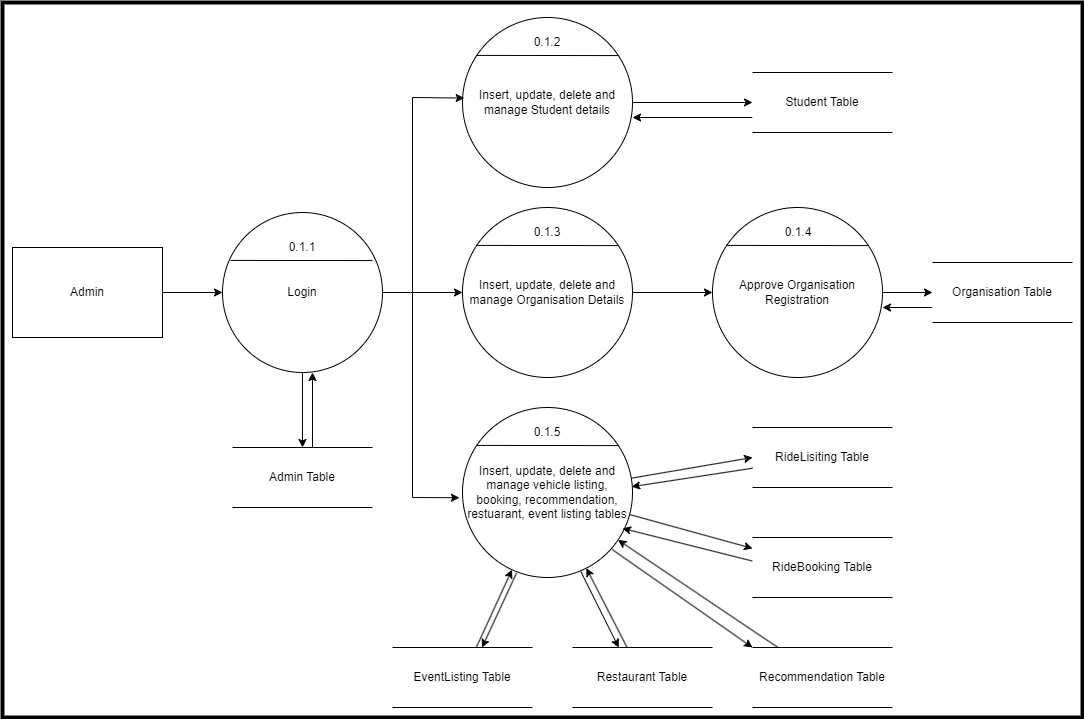

The diagram above was exported from draw.io. Its source (the exported page's mxGraphModel, read from the mxfile embedded in the PNG):
<mxGraphModel dx="1434" dy="750" grid="1" gridSize="10" guides="1" tooltips="1" connect="1" arrows="1" fold="1" page="1" pageScale="1" pageWidth="850" pageHeight="1100" math="0" shadow="0">
  <root>
    <mxCell id="0" />
    <mxCell id="1" parent="0" />
    <mxCell id="NOFfjDq3f6Zf-8-TGKK0-2" style="edgeStyle=none;rounded=0;orthogonalLoop=1;jettySize=auto;html=1;entryX=0;entryY=0.5;entryDx=0;entryDy=0;" parent="1" source="PsGA4BchfydPujM3gVuK-1" target="NOFfjDq3f6Zf-8-TGKK0-1" edge="1">
      <mxGeometry relative="1" as="geometry" />
    </mxCell>
    <mxCell id="PsGA4BchfydPujM3gVuK-1" value="Admin" style="rounded=0;whiteSpace=wrap;html=1;shadow=0;glass=0;" parent="1" vertex="1">
      <mxGeometry x="90" y="260" width="150" height="90" as="geometry" />
    </mxCell>
    <mxCell id="PsGA4BchfydPujM3gVuK-17" style="rounded=0;orthogonalLoop=1;jettySize=auto;html=1;entryX=0;entryY=0.5;entryDx=0;entryDy=0;" parent="1" source="PsGA4BchfydPujM3gVuK-2" target="PsGA4BchfydPujM3gVuK-6" edge="1">
      <mxGeometry relative="1" as="geometry" />
    </mxCell>
    <mxCell id="PsGA4BchfydPujM3gVuK-2" value="Insert, update, delete and manage Student details" style="ellipse;whiteSpace=wrap;html=1;aspect=fixed;" parent="1" vertex="1">
      <mxGeometry x="540" y="30" width="170" height="170" as="geometry" />
    </mxCell>
    <mxCell id="PsGA4BchfydPujM3gVuK-18" style="edgeStyle=orthogonalEdgeStyle;rounded=0;orthogonalLoop=1;jettySize=auto;html=1;entryX=0;entryY=0.5;entryDx=0;entryDy=0;" parent="1" source="PsGA4BchfydPujM3gVuK-3" target="PsGA4BchfydPujM3gVuK-4" edge="1">
      <mxGeometry relative="1" as="geometry" />
    </mxCell>
    <mxCell id="PsGA4BchfydPujM3gVuK-3" value="Insert, update, delete and manage Organisation Details" style="ellipse;whiteSpace=wrap;html=1;aspect=fixed;" parent="1" vertex="1">
      <mxGeometry x="540" y="220" width="170" height="170" as="geometry" />
    </mxCell>
    <mxCell id="PsGA4BchfydPujM3gVuK-19" style="edgeStyle=orthogonalEdgeStyle;rounded=0;orthogonalLoop=1;jettySize=auto;html=1;entryX=0;entryY=0.5;entryDx=0;entryDy=0;" parent="1" source="PsGA4BchfydPujM3gVuK-4" target="PsGA4BchfydPujM3gVuK-7" edge="1">
      <mxGeometry relative="1" as="geometry" />
    </mxCell>
    <mxCell id="PsGA4BchfydPujM3gVuK-4" value="Approve Organisation Registration" style="ellipse;whiteSpace=wrap;html=1;aspect=fixed;" parent="1" vertex="1">
      <mxGeometry x="790" y="220" width="170" height="170" as="geometry" />
    </mxCell>
    <mxCell id="PsGA4BchfydPujM3gVuK-20" style="rounded=0;orthogonalLoop=1;jettySize=auto;html=1;entryX=0;entryY=0.5;entryDx=0;entryDy=0;" parent="1" source="PsGA4BchfydPujM3gVuK-5" target="PsGA4BchfydPujM3gVuK-8" edge="1">
      <mxGeometry relative="1" as="geometry" />
    </mxCell>
    <mxCell id="PsGA4BchfydPujM3gVuK-21" style="rounded=0;orthogonalLoop=1;jettySize=auto;html=1;" parent="1" source="PsGA4BchfydPujM3gVuK-5" target="PsGA4BchfydPujM3gVuK-9" edge="1">
      <mxGeometry relative="1" as="geometry" />
    </mxCell>
    <mxCell id="PsGA4BchfydPujM3gVuK-5" value="Insert, update, delete and manage vehicle listing, booking, recommendation, restuarant, event listing tables" style="ellipse;whiteSpace=wrap;html=1;aspect=fixed;" parent="1" vertex="1">
      <mxGeometry x="540" y="420" width="170" height="170" as="geometry" />
    </mxCell>
    <mxCell id="4H3Md3rkcZbIIxssGXv2-5" style="edgeStyle=none;rounded=0;orthogonalLoop=1;jettySize=auto;html=1;" parent="1" edge="1">
      <mxGeometry relative="1" as="geometry">
        <mxPoint x="830" y="130" as="sourcePoint" />
        <mxPoint x="710" y="130" as="targetPoint" />
      </mxGeometry>
    </mxCell>
    <mxCell id="PsGA4BchfydPujM3gVuK-6" value="Student&amp;nbsp;Table" style="html=1;dashed=0;whiteSpace=wrap;shape=partialRectangle;right=0;left=0;" parent="1" vertex="1">
      <mxGeometry x="830" y="85" width="140" height="60" as="geometry" />
    </mxCell>
    <mxCell id="4H3Md3rkcZbIIxssGXv2-6" style="edgeStyle=none;rounded=0;orthogonalLoop=1;jettySize=auto;html=1;" parent="1" edge="1">
      <mxGeometry relative="1" as="geometry">
        <mxPoint x="1010" y="320" as="sourcePoint" />
        <mxPoint x="960" y="320" as="targetPoint" />
      </mxGeometry>
    </mxCell>
    <mxCell id="PsGA4BchfydPujM3gVuK-7" value="Organisation&amp;nbsp;Table" style="html=1;dashed=0;whiteSpace=wrap;shape=partialRectangle;right=0;left=0;" parent="1" vertex="1">
      <mxGeometry x="1010" y="275" width="140" height="60" as="geometry" />
    </mxCell>
    <mxCell id="PsGA4BchfydPujM3gVuK-8" value="RideLisiting&amp;nbsp;Table" style="html=1;dashed=0;whiteSpace=wrap;shape=partialRectangle;right=0;left=0;" parent="1" vertex="1">
      <mxGeometry x="830" y="440" width="140" height="60" as="geometry" />
    </mxCell>
    <mxCell id="4H3Md3rkcZbIIxssGXv2-8" style="edgeStyle=none;rounded=0;orthogonalLoop=1;jettySize=auto;html=1;entryX=0.941;entryY=0.711;entryDx=0;entryDy=0;entryPerimeter=0;" parent="1" target="PsGA4BchfydPujM3gVuK-5" edge="1">
      <mxGeometry relative="1" as="geometry">
        <mxPoint x="830" y="573.549090909091" as="sourcePoint" />
        <mxPoint x="707.0049248052042" y="540.0049794923285" as="targetPoint" />
      </mxGeometry>
    </mxCell>
    <mxCell id="PsGA4BchfydPujM3gVuK-9" value="RideBooking&amp;nbsp;Table" style="html=1;dashed=0;whiteSpace=wrap;shape=partialRectangle;right=0;left=0;" parent="1" vertex="1">
      <mxGeometry x="830" y="550" width="140" height="60" as="geometry" />
    </mxCell>
    <mxCell id="4H3Md3rkcZbIIxssGXv2-10" style="edgeStyle=none;rounded=0;orthogonalLoop=1;jettySize=auto;html=1;" parent="1" source="PsGA4BchfydPujM3gVuK-10" target="PsGA4BchfydPujM3gVuK-5" edge="1">
      <mxGeometry relative="1" as="geometry" />
    </mxCell>
    <mxCell id="PsGA4BchfydPujM3gVuK-10" value="Recommendation&amp;nbsp;Table" style="html=1;dashed=0;whiteSpace=wrap;shape=partialRectangle;right=0;left=0;" parent="1" vertex="1">
      <mxGeometry x="830" y="660" width="140" height="60" as="geometry" />
    </mxCell>
    <mxCell id="4H3Md3rkcZbIIxssGXv2-11" style="edgeStyle=none;rounded=0;orthogonalLoop=1;jettySize=auto;html=1;" parent="1" source="PsGA4BchfydPujM3gVuK-11" target="PsGA4BchfydPujM3gVuK-5" edge="1">
      <mxGeometry relative="1" as="geometry" />
    </mxCell>
    <mxCell id="PsGA4BchfydPujM3gVuK-11" value="Restaurant&amp;nbsp;Table" style="html=1;dashed=0;whiteSpace=wrap;shape=partialRectangle;right=0;left=0;" parent="1" vertex="1">
      <mxGeometry x="650" y="660" width="140" height="60" as="geometry" />
    </mxCell>
    <mxCell id="4H3Md3rkcZbIIxssGXv2-12" style="edgeStyle=none;rounded=0;orthogonalLoop=1;jettySize=auto;html=1;" parent="1" source="PsGA4BchfydPujM3gVuK-12" target="PsGA4BchfydPujM3gVuK-5" edge="1">
      <mxGeometry relative="1" as="geometry" />
    </mxCell>
    <mxCell id="PsGA4BchfydPujM3gVuK-12" value="EventListing&amp;nbsp;Table" style="html=1;dashed=0;whiteSpace=wrap;shape=partialRectangle;right=0;left=0;" parent="1" vertex="1">
      <mxGeometry x="470" y="660" width="140" height="60" as="geometry" />
    </mxCell>
    <mxCell id="PsGA4BchfydPujM3gVuK-22" style="edgeStyle=none;rounded=0;orthogonalLoop=1;jettySize=auto;html=1;entryX=0;entryY=0;entryDx=0;entryDy=0;exitX=0.88;exitY=0.835;exitDx=0;exitDy=0;exitPerimeter=0;" parent="1" source="PsGA4BchfydPujM3gVuK-5" target="PsGA4BchfydPujM3gVuK-10" edge="1">
      <mxGeometry relative="1" as="geometry">
        <mxPoint x="685.5876463452483" y="560.0025442761457" as="sourcePoint" />
        <mxPoint x="845.5054054054057" y="667.5" as="targetPoint" />
      </mxGeometry>
    </mxCell>
    <mxCell id="PsGA4BchfydPujM3gVuK-23" style="edgeStyle=none;rounded=0;orthogonalLoop=1;jettySize=auto;html=1;exitX=0.696;exitY=0.965;exitDx=0;exitDy=0;exitPerimeter=0;" parent="1" source="PsGA4BchfydPujM3gVuK-5" edge="1">
      <mxGeometry relative="1" as="geometry">
        <mxPoint x="655.3992980049993" y="580.4371665281466" as="sourcePoint" />
        <mxPoint x="696.23" y="660" as="targetPoint" />
        <Array as="points">
          <mxPoint x="681.23" y="630" />
        </Array>
      </mxGeometry>
    </mxCell>
    <mxCell id="PsGA4BchfydPujM3gVuK-24" style="edgeStyle=none;rounded=0;orthogonalLoop=1;jettySize=auto;html=1;exitX=0.318;exitY=0.974;exitDx=0;exitDy=0;exitPerimeter=0;" parent="1" source="PsGA4BchfydPujM3gVuK-5" edge="1">
      <mxGeometry relative="1" as="geometry">
        <mxPoint x="595.4002434490301" y="582.3098202174167" as="sourcePoint" />
        <mxPoint x="559.513783783784" y="660" as="targetPoint" />
      </mxGeometry>
    </mxCell>
    <mxCell id="PsGA4BchfydPujM3gVuK-25" value="0.1.3" style="text;html=1;strokeColor=none;fillColor=none;align=center;verticalAlign=middle;whiteSpace=wrap;rounded=0;" parent="1" vertex="1">
      <mxGeometry x="595" y="230" width="60" height="30" as="geometry" />
    </mxCell>
    <mxCell id="PsGA4BchfydPujM3gVuK-26" value="" style="endArrow=none;html=1;rounded=0;entryX=0.914;entryY=0.224;entryDx=0;entryDy=0;entryPerimeter=0;exitX=0.08;exitY=0.223;exitDx=0;exitDy=0;exitPerimeter=0;" parent="1" edge="1">
      <mxGeometry width="50" height="50" relative="1" as="geometry">
        <mxPoint x="553.6000000000001" y="257.90999999999985" as="sourcePoint" />
        <mxPoint x="695.3800000000001" y="258.08000000000004" as="targetPoint" />
      </mxGeometry>
    </mxCell>
    <mxCell id="PsGA4BchfydPujM3gVuK-27" value="0.1.4" style="text;html=1;strokeColor=none;fillColor=none;align=center;verticalAlign=middle;whiteSpace=wrap;rounded=0;" parent="1" vertex="1">
      <mxGeometry x="845.51" y="230" width="60" height="30" as="geometry" />
    </mxCell>
    <mxCell id="PsGA4BchfydPujM3gVuK-28" value="" style="endArrow=none;html=1;rounded=0;entryX=0.914;entryY=0.224;entryDx=0;entryDy=0;entryPerimeter=0;exitX=0.08;exitY=0.223;exitDx=0;exitDy=0;exitPerimeter=0;" parent="1" edge="1">
      <mxGeometry width="50" height="50" relative="1" as="geometry">
        <mxPoint x="804.1100000000001" y="257.90999999999985" as="sourcePoint" />
        <mxPoint x="945.8900000000001" y="258.08000000000004" as="targetPoint" />
      </mxGeometry>
    </mxCell>
    <mxCell id="PsGA4BchfydPujM3gVuK-29" value="0.1.2" style="text;html=1;strokeColor=none;fillColor=none;align=center;verticalAlign=middle;whiteSpace=wrap;rounded=0;" parent="1" vertex="1">
      <mxGeometry x="595" y="40" width="60" height="30" as="geometry" />
    </mxCell>
    <mxCell id="PsGA4BchfydPujM3gVuK-30" value="" style="endArrow=none;html=1;rounded=0;entryX=0.914;entryY=0.224;entryDx=0;entryDy=0;entryPerimeter=0;exitX=0.08;exitY=0.223;exitDx=0;exitDy=0;exitPerimeter=0;" parent="1" edge="1">
      <mxGeometry width="50" height="50" relative="1" as="geometry">
        <mxPoint x="553.6000000000001" y="67.90999999999985" as="sourcePoint" />
        <mxPoint x="695.3800000000001" y="68.08000000000004" as="targetPoint" />
      </mxGeometry>
    </mxCell>
    <mxCell id="PsGA4BchfydPujM3gVuK-31" value="0.1.5" style="text;html=1;strokeColor=none;fillColor=none;align=center;verticalAlign=middle;whiteSpace=wrap;rounded=0;" parent="1" vertex="1">
      <mxGeometry x="595.4" y="430" width="60" height="30" as="geometry" />
    </mxCell>
    <mxCell id="PsGA4BchfydPujM3gVuK-32" value="" style="endArrow=none;html=1;rounded=0;entryX=0.914;entryY=0.224;entryDx=0;entryDy=0;entryPerimeter=0;exitX=0.08;exitY=0.223;exitDx=0;exitDy=0;exitPerimeter=0;" parent="1" edge="1">
      <mxGeometry width="50" height="50" relative="1" as="geometry">
        <mxPoint x="554.0000000000001" y="457.90999999999985" as="sourcePoint" />
        <mxPoint x="695.7800000000001" y="458.08000000000004" as="targetPoint" />
      </mxGeometry>
    </mxCell>
    <mxCell id="4H3Md3rkcZbIIxssGXv2-7" style="edgeStyle=none;rounded=0;orthogonalLoop=1;jettySize=auto;html=1;entryX=0.995;entryY=0.466;entryDx=0;entryDy=0;entryPerimeter=0;" parent="1" source="PsGA4BchfydPujM3gVuK-8" target="PsGA4BchfydPujM3gVuK-5" edge="1">
      <mxGeometry relative="1" as="geometry" />
    </mxCell>
    <mxCell id="NOFfjDq3f6Zf-8-TGKK0-4" style="edgeStyle=none;rounded=0;orthogonalLoop=1;jettySize=auto;html=1;entryX=0.5;entryY=0;entryDx=0;entryDy=0;" parent="1" source="NOFfjDq3f6Zf-8-TGKK0-1" target="NOFfjDq3f6Zf-8-TGKK0-3" edge="1">
      <mxGeometry relative="1" as="geometry" />
    </mxCell>
    <mxCell id="NOFfjDq3f6Zf-8-TGKK0-1" value="Login" style="ellipse;whiteSpace=wrap;html=1;aspect=fixed;" parent="1" vertex="1">
      <mxGeometry x="300" y="225" width="160" height="160" as="geometry" />
    </mxCell>
    <mxCell id="NOFfjDq3f6Zf-8-TGKK0-7" style="edgeStyle=none;rounded=0;orthogonalLoop=1;jettySize=auto;html=1;" parent="1" edge="1">
      <mxGeometry relative="1" as="geometry">
        <mxPoint x="390" y="460" as="sourcePoint" />
        <mxPoint x="390" y="385" as="targetPoint" />
      </mxGeometry>
    </mxCell>
    <mxCell id="NOFfjDq3f6Zf-8-TGKK0-3" value="Admin Table" style="html=1;dashed=0;whiteSpace=wrap;shape=partialRectangle;right=0;left=0;" parent="1" vertex="1">
      <mxGeometry x="310" y="460" width="140" height="60" as="geometry" />
    </mxCell>
    <mxCell id="NOFfjDq3f6Zf-8-TGKK0-6" style="edgeStyle=orthogonalEdgeStyle;rounded=0;orthogonalLoop=1;jettySize=auto;html=1;entryX=0;entryY=0.5;entryDx=0;entryDy=0;" parent="1" source="NOFfjDq3f6Zf-8-TGKK0-1" target="PsGA4BchfydPujM3gVuK-3" edge="1">
      <mxGeometry relative="1" as="geometry" />
    </mxCell>
    <mxCell id="NOFfjDq3f6Zf-8-TGKK0-11" value="" style="endArrow=classic;html=1;rounded=0;entryX=0.01;entryY=0.474;entryDx=0;entryDy=0;entryPerimeter=0;" parent="1" target="PsGA4BchfydPujM3gVuK-2" edge="1">
      <mxGeometry width="50" height="50" relative="1" as="geometry">
        <mxPoint x="490" y="510" as="sourcePoint" />
        <mxPoint x="490" y="110" as="targetPoint" />
        <Array as="points">
          <mxPoint x="490" y="110" />
        </Array>
      </mxGeometry>
    </mxCell>
    <mxCell id="NOFfjDq3f6Zf-8-TGKK0-12" value="" style="endArrow=classic;html=1;rounded=0;entryX=-0.018;entryY=0.531;entryDx=0;entryDy=0;entryPerimeter=0;" parent="1" target="PsGA4BchfydPujM3gVuK-5" edge="1">
      <mxGeometry width="50" height="50" relative="1" as="geometry">
        <mxPoint x="490" y="510" as="sourcePoint" />
        <mxPoint x="540" y="460" as="targetPoint" />
      </mxGeometry>
    </mxCell>
    <mxCell id="g6CTHXNz04Vk6JQ_Yc_F-1" value="0.1.1" style="text;html=1;strokeColor=none;fillColor=none;align=center;verticalAlign=middle;whiteSpace=wrap;rounded=0;" parent="1" vertex="1">
      <mxGeometry x="349.62" y="245" width="60" height="30" as="geometry" />
    </mxCell>
    <mxCell id="g6CTHXNz04Vk6JQ_Yc_F-2" value="" style="endArrow=none;html=1;rounded=0;entryX=0.914;entryY=0.224;entryDx=0;entryDy=0;entryPerimeter=0;exitX=0.08;exitY=0.223;exitDx=0;exitDy=0;exitPerimeter=0;" parent="1" edge="1">
      <mxGeometry width="50" height="50" relative="1" as="geometry">
        <mxPoint x="308.22000000000014" y="272.90999999999985" as="sourcePoint" />
        <mxPoint x="450.0000000000001" y="273.08000000000004" as="targetPoint" />
      </mxGeometry>
    </mxCell>
    <mxCell id="pBQWxC5aNcfzeW-Cz0b5-1" value="" style="rounded=0;whiteSpace=wrap;html=1;fillColor=none;strokeWidth=4;" parent="1" vertex="1">
      <mxGeometry x="80" y="15" width="1080" height="715" as="geometry" />
    </mxCell>
  </root>
</mxGraphModel>